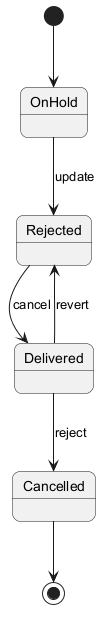

The diagram above was rendered by PlantUML. Its source (embedded in the PNG):
@startuml
skinparam backgroundColor #FFFFFF
skinparam roundCorner 15
[*] --> OnHold
OnHold --> Rejected : update
Rejected --> Delivered : cancel
Delivered --> Cancelled : reject
Delivered --> Rejected : revert
Cancelled --> [*]
@enduml